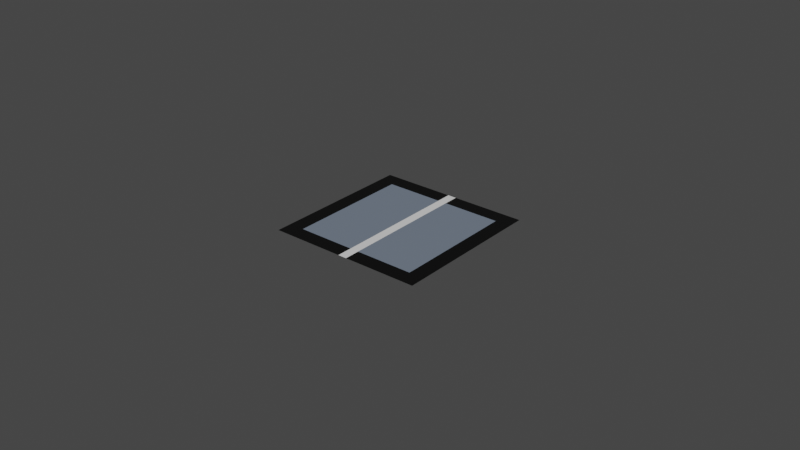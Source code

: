 # Source: part_of_emty_place_border.blend  (saved by Blender 2.93.20; exported with 4.5.12 LTS)
import bpy
from mathutils import Matrix  # noqa: F401  (used for matrix-valued properties, if any)

bpy.ops.wm.read_factory_settings(use_empty=True)
scene = bpy.context.scene
scene.name = 'Scene'

# ---- collections
col_collection = bpy.data.collections.new('Collection'); scene.collection.children.link(col_collection)

# ---- materials (node trees are filled in below, after node groups)
mat_material_025 = bpy.data.materials.new('Material.025')
mat_material_025.use_transparent_shadow = False
mat_material_026 = bpy.data.materials.new('Material.026')
mat_material_026.use_transparent_shadow = False
mat_material = bpy.data.materials.new('Material')
mat_material.use_transparent_shadow = False

# ---- material node trees
mat_material_025.use_nodes = True; mat_material_025.node_tree.nodes.clear()
_N = mat_material_025.node_tree.nodes; _L = mat_material_025.node_tree.links
n0 = _N.new('ShaderNodeBsdfPrincipled'); n0.name = 'Principled BSDF'; n0.location = (10, 300)
n0.distribution = 'GGX'
n0.subsurface_method = 'RANDOM_WALK_SKIN'
n0.inputs[0].default_value = (0.0, 0.0, 0.0, 1.0)
n0.inputs[3].default_value = 1.45
n0.inputs[27].default_value = (0.0, 0.0, 0.0, 1.0)
n0.inputs[28].default_value = 1.0
n1 = _N.new('ShaderNodeOutputMaterial'); n1.name = 'Material Output'; n1.location = (300, 300)
_L.new(n0.outputs[0], n1.inputs[0])
n1.is_active_output = True
mat_material_026.use_nodes = True; mat_material_026.node_tree.nodes.clear()
_N = mat_material_026.node_tree.nodes; _L = mat_material_026.node_tree.links
n0 = _N.new('ShaderNodeBsdfPrincipled'); n0.name = 'Principled BSDF'; n0.location = (10, 300)
n0.distribution = 'GGX'
n0.subsurface_method = 'RANDOM_WALK_SKIN'
n0.inputs[0].default_value = (0.1683, 0.2051, 0.2623, 1.0)
n0.inputs[3].default_value = 1.45
n0.inputs[27].default_value = (0.0, 0.0, 0.0, 1.0)
n0.inputs[28].default_value = 1.0
n1 = _N.new('ShaderNodeOutputMaterial'); n1.name = 'Material Output'; n1.location = (300, 300)
_L.new(n0.outputs[0], n1.inputs[0])
n1.is_active_output = True
mat_material.use_nodes = True; mat_material.node_tree.nodes.clear()
_N = mat_material.node_tree.nodes; _L = mat_material.node_tree.links
n0 = _N.new('ShaderNodeBsdfPrincipled'); n0.name = 'Principled BSDF'; n0.location = (10, 300)
n0.distribution = 'GGX'
n0.subsurface_method = 'BURLEY'
n0.inputs[3].default_value = 1.45
n0.inputs[27].default_value = (0.0, 0.0, 0.0, 1.0)
n0.inputs[28].default_value = 1.0
n1 = _N.new('ShaderNodeOutputMaterial'); n1.name = 'Material Output'; n1.location = (300, 300)
_L.new(n0.outputs[0], n1.inputs[0])
n1.is_active_output = True

# ---- world
world_world = bpy.data.worlds.new('World'); scene.world = world_world
world_world.use_nodes = True; world_world.node_tree.nodes.clear()
_N = world_world.node_tree.nodes; _L = world_world.node_tree.links
n0 = _N.new('ShaderNodeOutputWorld'); n0.name = 'World Output'; n0.location = (300, 300)
n1 = _N.new('ShaderNodeBackground'); n1.name = 'Background'; n1.location = (10, 300)
n1.inputs[0].default_value = (0.05088, 0.05088, 0.05088, 1.0)
_L.new(n1.outputs[0], n0.inputs[0])
n0.is_active_output = True
world_world.color = (0.05088, 0.05088, 0.05088)
world_world.use_sun_shadow = False
world_world.sun_shadow_jitter_overblur = 0.0

# ---- meshes
me_plane_026 = bpy.data.meshes.new('Plane.026')
me_plane_026.from_pydata([(-0.05, -0.05, 0.0), (0.05, -0.05, 0.0), (-0.05, 0.05, 0.0), (0.05, 0.05, 0.0), (0.04, -0.05, 0.0), (0.04, 0.05, 0.0), (-0.05, 0.04, 0.0), (0.05, 0.04, 0.0), (0.04, 0.04, 0.0), (-0.04, 0.05, 0.0), (-0.04, -0.05, 0.0), (-0.04, 0.04, 0.0), (-0.05, -0.04, 0.0), (0.05, -0.04, 0.0), (0.04, -0.04, 0.0), (-0.04, -0.04, 0.0), (0.0028, 0.04, 0.0), (0.0028, -0.04, 0.0), (0.0028, -0.05, 0.0), (-0.0028, -0.05, 0.0), (-0.0028, -0.04, 0.0), (0.0028, 0.05, 0.0), (-0.0028, 0.04, 0.0), (-0.0028, 0.05, 0.0)], [], [(8, 7, 3, 5), (20, 17, 16, 22), (14, 13, 7, 8), (12, 15, 11, 6), (6, 11, 9, 2), (0, 10, 15, 12), (4, 1, 13, 14), (22, 16, 21, 23), (16, 8, 5, 21), (17, 14, 8, 16), (18, 4, 14, 17), (10, 19, 20, 15), (15, 20, 22, 11), (11, 22, 23, 9), (18, 17, 20, 19)])
me_plane_026.polygons.foreach_set('material_index', [0, 2, 0, 0, 0, 0, 0, 2, 0, 1, 0, 0, 1, 0, 2])
_uv = me_plane_026.uv_layers.new(name='UVMap')
_uv.uv.foreach_set('vector', [0.9, 0.9, 1.0, 0.9, 1.0, 1.0, 0.9, 1.0, 0.4667, 0.09, 0.5234, 0.09, 0.5234, 0.9, 0.4667, 0.9, 0.9, 0.09, 1.0, 0.09, 1.0, 0.9, 0.9, 0.9, 0.0, 0.09, 0.09, 0.09, 0.09, 0.9, 0.0, 0.9, 0.0, 0.9, 0.09, 0.9, 0.09, 1.0, 0.0, 1.0, 0.0, 0.0, 0.09, 0.0, 0.09, 0.09, 0.0, 0.09, 0.9, 0.0, 1.0, 0.0, 1.0, 0.09, 0.9, 0.09, 0.4667, 0.9, 0.5234, 0.9, 0.5234, 1.0, 0.4667, 1.0, 0.5234, 0.9, 0.9, 0.9, 0.9, 1.0, 0.5234, 1.0, 0.5234, 0.09, 0.9, 0.09, 0.9, 0.9, 0.5234, 0.9, 0.5234, 0.0, 0.9, 0.0, 0.9, 0.09, 0.5234, 0.09, 0.09, 0.0, 0.4667, 0.0, 0.4667, 0.09, 0.09, 0.09, 0.09, 0.09, 0.4667, 0.09, 0.4667, 0.9, 0.09, 0.9, 0.09, 0.9, 0.4667, 0.9, 0.4667, 1.0, 0.09, 1.0, 0.5234, 0.0, 0.5234, 0.09, 0.4667, 0.09, 0.4667, 0.0])
me_plane_026.materials.append(mat_material_025)
me_plane_026.materials.append(mat_material_026)
me_plane_026.materials.append(mat_material)
me_plane_026.update()

# ---- objects
ob_4 = bpy.data.objects.new('поле 4', me_plane_026)

# ---- transforms, parenting, visibility, modifiers, constraints
ob_4.location = (0.025, 0.025, 0.0)
ob_4.scale = (0.5, 0.5, 1.0)

# ---- collection membership
col_collection.objects.link(ob_4)

# ---- scene / render settings (as saved in the file)
scene.frame_start = 1; scene.frame_end = 250; scene.frame_set(1)
scene.render.engine = 'BLENDER_EEVEE_NEXT'
scene.cycles.use_denoising = False
scene.cycles.samples = 128
scene.cycles.sampling_pattern = 'TABULATED_SOBOL'
scene.cycles.use_adaptive_sampling = False
scene.cycles.use_light_tree = False
scene.view_settings.view_transform = 'Filmic'
bpy.context.view_layer.update()

# ---- added for rendering (the .blend has no active camera and no usable light): camera, sun
cam_auto = bpy.data.cameras.new('AutoCamera')
cam_auto.lens = 50.0
cam_auto.sensor_width = 36.0
cam_auto.clip_end = 1000.0
ob_auto_camera = bpy.data.objects.new('AutoCamera', cam_auto)
scene.collection.objects.link(ob_auto_camera)
ob_auto_camera.location = (0.210045, -0.197054, 0.148036)
ob_auto_camera.rotation_euler = (1.09748, -7.21219e-08, 0.694738)
scene.camera = ob_auto_camera
light_auto_sun = bpy.data.lights.new('AutoSun', 'SUN')
light_auto_sun.energy = 3.0
light_auto_sun.angle = 0.0523599
ob_auto_sun = bpy.data.objects.new('AutoSun', light_auto_sun)
scene.collection.objects.link(ob_auto_sun)
ob_auto_sun.rotation_euler = (0.872665, 0.174533, 0.523599)
bpy.context.view_layer.update()
